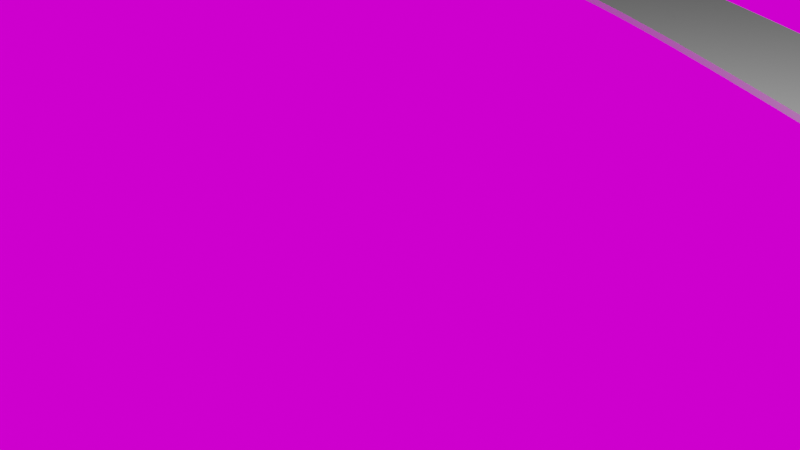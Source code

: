 # Source: daytona_international_speedway.blend  (saved by Blender 2.92.15; exported with 4.5.12 LTS)
import bpy
from mathutils import Matrix  # noqa: F401  (used for matrix-valued properties, if any)

bpy.ops.wm.read_factory_settings(use_empty=True)
scene = bpy.context.scene
scene.name = 'Scene'

# ---- collections
col_collection = bpy.data.collections.new('Collection'); scene.collection.children.link(col_collection)
col_physics_meshes = bpy.data.collections.new('Physics meshes'); scene.collection.children.link(col_physics_meshes)
col_display_meshes = bpy.data.collections.new('Display meshes'); scene.collection.children.link(col_display_meshes)

# ---- images (referenced by path relative to the original .blend; pixels are not part of the script)
import os
ASSET_DIR = os.environ.get("B2B_ASSET_DIR", "")  # directory of the original .blend (textures are referenced by path, not embedded)
HERE = os.path.dirname(os.path.abspath(__file__))  # packed textures are extracted next to this script under _unpacked/

def load_image(name, relpath, width, height, colorspace="sRGB"):
    """Load a texture the original file referenced (path relative to the .blend, or extracted next to this script)."""
    p = next((c for c in (os.path.join(HERE, relpath), os.path.join(ASSET_DIR, relpath)) if relpath and os.path.exists(c)), "")
    if p:
        img = bpy.data.images.load(p, check_existing=True)
        img.name = name
    else:  # same state as the original file: an image datablock whose file is absent (Cycles renders it pink)
        img = bpy.data.images.new(name, width, height)
        img.source = "FILE"
        img.filepath = "//" + (relpath or name)
    img.colorspace_settings.name = colorspace
    return img
img_daytona_png = load_image('daytona.PNG', 'daytona.PNG', 1024, 1024, 'sRGB')

# ---- materials (node trees are filled in below, after node groups)
mat_material_001 = bpy.data.materials.new('Material.001')
mat_material_001.use_transparent_shadow = False
mat_material_003 = bpy.data.materials.new('Material.003')
mat_material_003.use_transparent_shadow = False
mat_material_002 = bpy.data.materials.new('Material.002')
mat_material_002.use_transparent_shadow = False

# ---- material node trees
mat_material_001.use_nodes = True; mat_material_001.node_tree.nodes.clear()
_N = mat_material_001.node_tree.nodes; _L = mat_material_001.node_tree.links
n0 = _N.new('ShaderNodeOutputMaterial'); n0.name = 'Material Output'; n0.location = (300, 300)
n1 = _N.new('ShaderNodeEmission'); n1.name = 'Emission'; n1.location = (10, 300)
n2 = _N.new('ShaderNodeTexImage'); n2.name = 'Image Texture'; n2.location = (-280, 280)
n2.image = img_daytona_png
_L.new(n1.outputs[0], n0.inputs[0])
_L.new(n2.outputs[0], n1.inputs[0])
n0.is_active_output = True
mat_material_003.use_nodes = True; mat_material_003.node_tree.nodes.clear()
_N = mat_material_003.node_tree.nodes; _L = mat_material_003.node_tree.links
n0 = _N.new('ShaderNodeBsdfPrincipled'); n0.name = 'Principled BSDF'; n0.location = (10, 300)
n0.distribution = 'GGX'
n0.subsurface_method = 'BURLEY'
n0.inputs[0].default_value = (0.004908, 0.2178, 1.0, 1.0)
n0.inputs[3].default_value = 1.45
n0.inputs[13].default_value = 0.0
n0.inputs[27].default_value = (0.0, 0.0, 0.0, 1.0)
n0.inputs[28].default_value = 2.9
n1 = _N.new('ShaderNodeOutputMaterial'); n1.name = 'Material Output'; n1.location = (300, 300)
_L.new(n0.outputs[0], n1.inputs[0])
n1.is_active_output = True
mat_material_002.use_nodes = True; mat_material_002.node_tree.nodes.clear()
_N = mat_material_002.node_tree.nodes; _L = mat_material_002.node_tree.links
n0 = _N.new('ShaderNodeBsdfPrincipled'); n0.name = 'Principled BSDF'; n0.location = (10, 300)
n0.distribution = 'GGX'
n0.subsurface_method = 'BURLEY'
n0.inputs[0].default_value = (1.0, 0.9256, 0.0, 1.0)
n0.inputs[2].default_value = 0.9559
n0.inputs[3].default_value = 1.45
n0.inputs[13].default_value = 0.0
n0.inputs[27].default_value = (0.0, 0.0, 0.0, 1.0)
n0.inputs[28].default_value = 1.0
n1 = _N.new('ShaderNodeOutputMaterial'); n1.name = 'Material Output'; n1.location = (300, 300)
_L.new(n0.outputs[0], n1.inputs[0])
n1.is_active_output = True

# ---- world
world_world = bpy.data.worlds.new('World'); scene.world = world_world
world_world.use_nodes = True; world_world.node_tree.nodes.clear()
_N = world_world.node_tree.nodes; _L = world_world.node_tree.links
n0 = _N.new('ShaderNodeOutputWorld'); n0.name = 'World Output'; n0.location = (300, 300)
n1 = _N.new('ShaderNodeBackground'); n1.name = 'Background'; n1.location = (10, 300)
n1.inputs[0].default_value = (0.05088, 0.05088, 0.05088, 1.0)
_L.new(n1.outputs[0], n0.inputs[0])
n0.is_active_output = True
world_world.color = (0.05088, 0.05088, 0.05088)
world_world.use_sun_shadow = False
world_world.sun_shadow_jitter_overblur = 0.0

# ---- cameras
cam_camera = bpy.data.cameras.new('Camera')
cam_camera.clip_end = 100.0
cam_camera.ortho_scale = 7.314

# ---- lights
light_light = bpy.data.lights.new('Light', 'POINT')
light_light.transmission_factor = 0.0
light_light.energy = 1000.0
light_light.shadow_soft_size = 0.1
light_light.shadow_maximum_resolution = 0.006
light_light.use_absolute_resolution = True

# ---- meshes
me_plane = bpy.data.meshes.new('Plane')
me_plane.from_pydata([(-1.0, -1.0, 0.0), (1.0, -1.0, 0.0), (-1.0, 1.0, 0.0), (1.0, 1.0, 0.0)], [], [(0, 1, 3, 2)])
_uv = me_plane.uv_layers.new(name='UVMap')
_uv.uv.foreach_set('vector', [0.0, 0.0, 1.0, 0.0, 1.0, 1.0, 0.0, 1.0])
me_plane.materials.append(mat_material_001)
me_plane.use_remesh_fix_poles = True
me_plane.use_remesh_preserve_attributes = False
me_plane.use_mirror_vertex_groups = False
me_plane.update()
me_cube = bpy.data.meshes.new('Cube')
me_cube.from_pydata([(-1.0, -1.0, -1.0), (-1.0, -1.0, 1.0), (-1.0, 1.0, -1.0), (-1.0, 1.0, 1.0), (-0.5888, -1.0, -1.0), (-0.5888, -1.0, 1.0), (-0.5888, 1.0, -1.0), (-0.5888, 1.0, 1.0)], [], [(0, 1, 3, 2), (2, 3, 7, 6), (6, 7, 5, 4), (4, 5, 1, 0), (2, 6, 4, 0), (7, 3, 1, 5)])
_uv = me_cube.uv_layers.new(name='UVMap')
_uv.uv.foreach_set('vector', [0.375, 0.0, 0.625, 0.0, 0.625, 0.25, 0.375, 0.25, 0.375, 0.25, 0.625, 0.25, 0.625, 0.5, 0.375, 0.5, 0.375, 0.5, 0.625, 0.5, 0.625, 0.75, 0.375, 0.75, 0.375, 0.75, 0.625, 0.75, 0.625, 1.0, 0.375, 1.0, 0.125, 0.5, 0.375, 0.5, 0.375, 0.75, 0.125, 0.75, 0.625, 0.5, 0.875, 0.5, 0.875, 0.75, 0.625, 0.75])
me_cube.use_remesh_fix_poles = True
me_cube.use_remesh_preserve_attributes = False
me_cube.use_mirror_vertex_groups = False
me_cube.update()
me_plane_001 = bpy.data.meshes.new('Plane.001')
me_plane_001.from_pydata([(-1.0, -1.0, 0.0), (-0.5961, -1.0, 0.0), (-1.0, 1.0, 0.0), (-0.5961, 1.0, 0.0)], [], [(0, 2, 3, 1)])
_uv = me_plane_001.uv_layers.new(name='UVMap')
_uv.uv.foreach_set('vector', [0.0, 0.0, 0.0, 1.0, 1.0, 1.0, 1.0, 0.0])
me_plane_001.materials.append(mat_material_003)
me_plane_001.use_remesh_fix_poles = True
me_plane_001.use_remesh_preserve_attributes = False
me_plane_001.use_mirror_vertex_groups = False
me_plane_001.update()
me_plane_002 = bpy.data.meshes.new('Plane.002')
me_plane_002.from_pydata([(-0.1784, -0.07116, 0.0), (0.239, -0.07116, 0.0), (-0.1784, 0.02519, 0.0), (0.239, 0.02519, 0.0)], [], [(0, 2, 3, 1)])
_uv = me_plane_002.uv_layers.new(name='UVMap')
_uv.uv.foreach_set('vector', [0.0, 0.0, 0.0, 1.0, 1.0, 1.0, 1.0, 0.0])
me_plane_002.materials.append(mat_material_002)
me_plane_002.use_remesh_fix_poles = True
me_plane_002.use_remesh_preserve_attributes = False
me_plane_002.use_mirror_vertex_groups = False
me_plane_002.update()

# ---- curves / text
cu_nurbspath = bpy.data.curves.new('NurbsPath', 'CURVE')
cu_nurbspath.dimensions = '3D'
_sp = cu_nurbspath.splines.new('NURBS'); _sp.points.add(17)
_sp.points.foreach_set('co', [0.08781, 11.93, 0.0, 1.0, 0.1856, 15.58, 0.0, 1.0, -2.324, 17.53, 0.0, 1.0, -4.181, 17.7, 0.0, 1.0, -5.745, 17.14, 0.0, 1.0, -7.896, 14.73, 0.0, 1.0, -17.25, -2.116, 0.0, 1.0, -18.52, -5.798, 0.0, 1.0, -18.06, -7.819, 0.0, 1.0, -17.35, -10.16, 0.0, 1.0, -14.45, -12.8, 0.0, 1.0, -10.57, -15.05, 0.1572, 1.0, -7.423, -16.8, 0.1803, 1.0, -4.843, -17.14, 0.3772, 1.0, -2.142, -15.97, 0.4743, 1.0, -0.4309, -14.21, 0.07794, 1.0, 0.0, -11.02, 0.0, 1.0, 0.07839, 10.59, 0.0, 1.0])
_sp.points.foreach_set('tilt', [0.0, 0.0, 0.0, 0.0, 0.0, 0.0, 0.0, 0.0, 0.0, 0.0, 0.0, 0.0, -0.2618, -0.5236, -0.5236, -0.2618, 0.0, 0.0])
_sp.order_u = 5
_sp.order_v = 0
_sp.use_cyclic_u = True
cu_nurbspath.use_path_clamp = True
cu_nurbspath.use_radius = False
cu_nurbspath.fill_mode = 'FULL'
cu_nurbspath.twist_mode = 'Z_UP'

# ---- objects
ob_light = bpy.data.objects.new('Light', light_light)
ob_camera = bpy.data.objects.new('Camera', cam_camera)
ob_bg = bpy.data.objects.new('__bg', me_plane)
ob_nurbspath = bpy.data.objects.new('NurbsPath', cu_nurbspath)
ob_ground = bpy.data.objects.new('ground', me_cube)
ob_road = bpy.data.objects.new('road', me_plane_001)
ob_road_marks_center = bpy.data.objects.new('road marks center', me_plane_002)

# ---- transforms, parenting, visibility, modifiers, constraints
ob_light.location = (4.076, 1.005, 5.904)
ob_light.rotation_euler = (0.6503, 0.05522, 1.866)
ob_light.lock_rotations_4d = False
ob_light.empty_display_type = 'ARROWS'
ob_light.color = (0.0, 0.0, 0.0, 0.0)
ob_light.lineart.crease_threshold = 0.0
ob_camera.location = (7.359, -6.926, 4.958)
ob_camera.rotation_euler = (1.109, 0.0, 0.8149)
ob_camera.lock_rotations_4d = False
ob_camera.empty_display_type = 'ARROWS'
ob_camera.color = (0.0, 0.0, 0.0, 0.0)
ob_camera.display_type = 'WIRE'
ob_camera.lineart.crease_threshold = 0.0
ob_bg.location = (0.0, 0.0, -2.087)
ob_bg.scale = (20.0, 20.0, 20.0)
ob_bg.lineart.crease_threshold = 0.0
ob_nurbspath.location = (0.0, -8.6, 0.0)
ob_nurbspath.rotation_euler = (0.0, -0.0, -1.571)
ob_nurbspath.lineart.crease_threshold = 0.0
ob_ground.location = (0.0, -8.6, -0.05)
ob_ground.scale = (1.0, 1.0, 0.05)
ob_ground.lineart.crease_threshold = 0.0
_m = ob_ground.modifiers.new('Array', 'ARRAY')
_m.fit_type = 'FIT_CURVE'
_m.curve = ob_nurbspath
_m = ob_ground.modifiers.new('Curve', 'CURVE')
_m.object = ob_nurbspath
_m.deform_axis = 'NEG_Y'
ob_road.location = (0.0, -8.6, 0.0)
ob_road.lineart.crease_threshold = 0.0
_m = ob_road.modifiers.new('Array', 'ARRAY')
_m.fit_type = 'FIT_CURVE'
_m.count = 138
_m.curve = ob_nurbspath
_m = ob_road.modifiers.new('Curve', 'CURVE')
_m.object = ob_nurbspath
_m.deform_axis = 'NEG_Y'
ob_road_marks_center.location = (0.0, -8.6, -0.007927)
ob_road_marks_center.lineart.crease_threshold = 0.0
_m = ob_road_marks_center.modifiers.new('Array', 'ARRAY')
_m.fit_type = 'FIT_CURVE'
_m.count = 215
_m.curve = ob_nurbspath
_m.use_constant_offset = True
_m.constant_offset_displace = (0.57, 0.0, 0.0)
_m.use_relative_offset = False
_m.relative_offset_displace = (1.2, 0.0, 0.0)
_m = ob_road_marks_center.modifiers.new('Curve', 'CURVE')
_m.object = ob_nurbspath
_m.deform_axis = 'NEG_Y'
_m = ob_road_marks_center.modifiers.new('Triangulate', 'TRIANGULATE')

# ---- collection membership
col_collection.objects.link(ob_light)
col_collection.objects.link(ob_camera)
col_collection.objects.link(ob_bg)
col_collection.objects.link(ob_nurbspath)
col_physics_meshes.objects.link(ob_ground)
col_display_meshes.objects.link(ob_road)
col_display_meshes.objects.link(ob_road_marks_center)

# ---- scene / render settings (as saved in the file)
scene.camera = ob_camera
scene.frame_start = 1; scene.frame_end = 250; scene.frame_set(1)
scene.render.engine = 'BLENDER_EEVEE_NEXT'
scene.cycles.use_denoising = False
scene.cycles.samples = 128
scene.cycles.sampling_pattern = 'TABULATED_SOBOL'
scene.cycles.use_adaptive_sampling = False
scene.cycles.use_light_tree = False
scene.view_settings.view_transform = 'Filmic'
bpy.context.view_layer.update()
